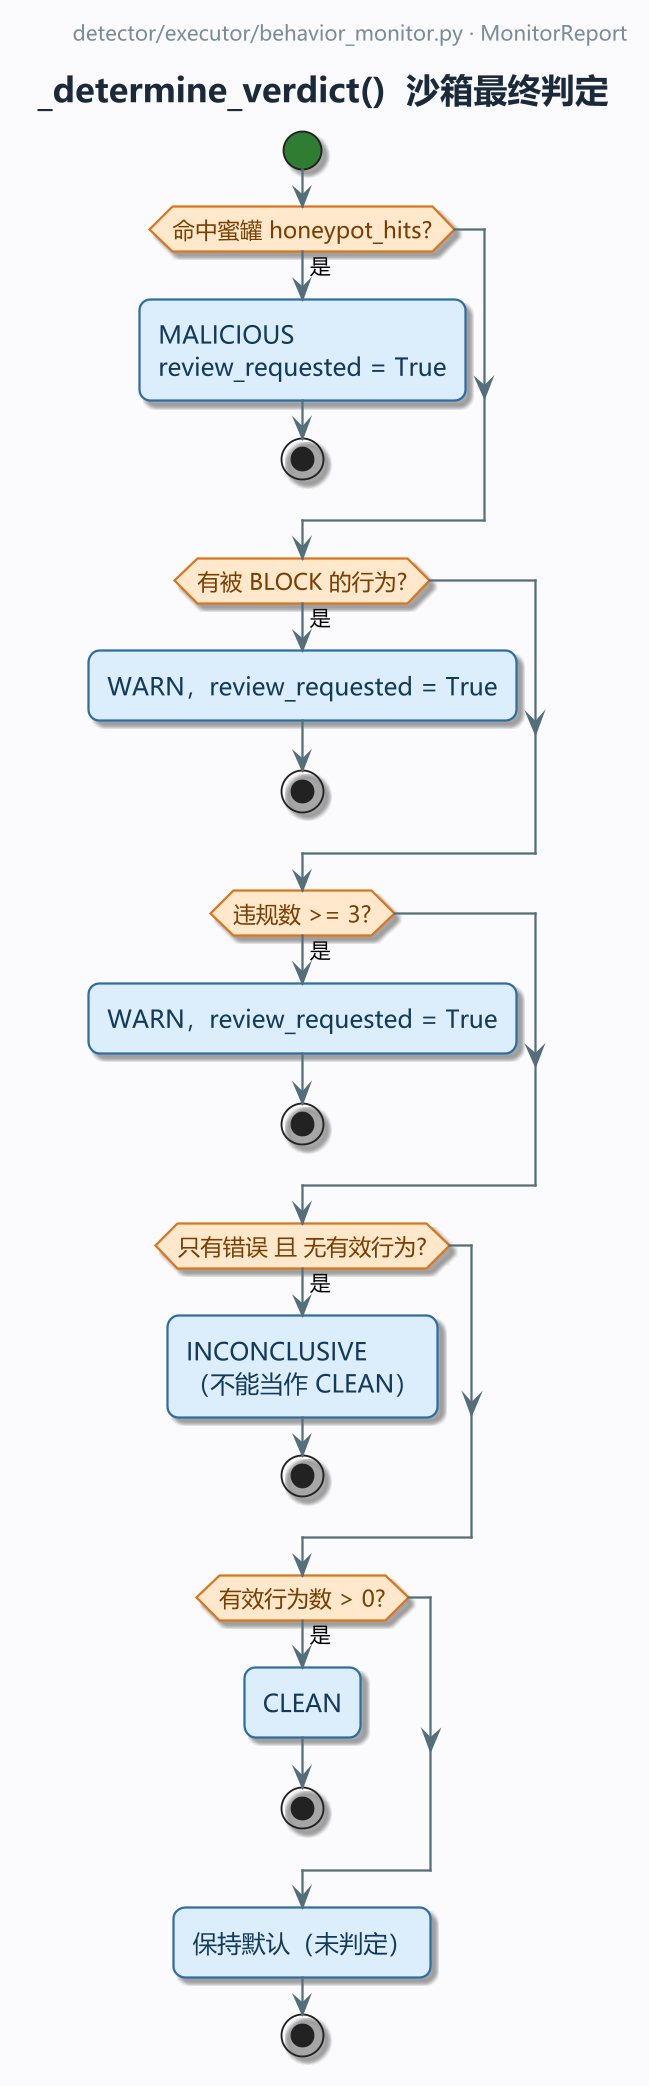

The diagram above was rendered by PlantUML. Its source (embedded in the PNG):
@startuml
!pragma layout smetana
' MPV-STYLE-BEGIN
skinparam defaultFontName "Microsoft YaHei"
skinparam monospacedFontName "Consolas"
skinparam backgroundColor #FBFBFD
skinparam shadowing true
skinparam roundCorner 12
skinparam linetype ortho
skinparam dpi 180
skinparam ArrowColor #546E7A
skinparam ArrowThickness 1.2
skinparam ArrowFontSize 11
skinparam ActivityBackgroundColor #DCEEFB
skinparam ActivityBorderColor #2E6DA4
skinparam ActivityBorderThickness 1.2
skinparam ActivityFontColor #123A5A
skinparam ActivityFontSize 13
skinparam ActivityDiamondBackgroundColor #FFE8CC
skinparam ActivityDiamondBorderColor #D9761B
skinparam ActivityDiamondBorderThickness 1.2
skinparam ActivityDiamondFontColor #7A3E00
skinparam ActivityDiamondFontSize 12
skinparam ActivityStartColor #2E7D32
skinparam ActivityEndColor #C62828
skinparam ActivityBarColor #546E7A
skinparam ActivityArrowColor #546E7A
skinparam PartitionBorderColor #9FB3C8
skinparam PartitionBorderThickness 1.2
skinparam PartitionBackgroundColor #F4F7FB
skinparam PartitionFontColor #293845
skinparam PartitionFontSize 13
skinparam PartitionFontStyle bold
skinparam NoteBackgroundColor #FFF8E1
skinparam NoteBorderColor #D9A441
skinparam NoteFontColor #4A3B12
skinparam TitleFontSize 18
skinparam TitleFontColor #1B2A3A
skinparam TitleFontStyle bold
skinparam TitleBorderThickness 0
skinparam HeaderFontSize 11
skinparam HeaderFontColor #7A8B99
skinparam FooterFontSize 10
skinparam FooterFontColor #9AA7B3
' MPV-STYLE-END
title _determine_verdict()  沙箱最终判定
header
  detector/executor/behavior_monitor.py · MonitorReport
endheader
start
if (命中蜜罐 honeypot_hits?) then (是)
  :MALICIOUS\nreview_requested = True;
  stop
endif
if (有被 BLOCK 的行为?) then (是)
  :WARN，review_requested = True;
  stop
endif
if (违规数 >= 3?) then (是)
  :WARN，review_requested = True;
  stop
endif
if (只有错误 且 无有效行为?) then (是)
  :INCONCLUSIVE\n（不能当作 CLEAN）;
  stop
endif
if (有效行为数 > 0?) then (是)
  :CLEAN;
  stop
endif
:保持默认（未判定）;
stop
@enduml